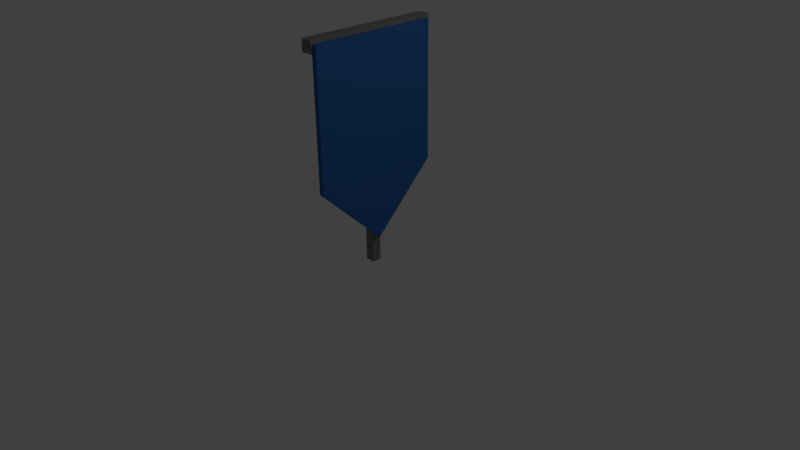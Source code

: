 # Source: blue_flag.blend  (saved by Blender 2.69.0; exported with 4.5.12 LTS)
import bpy
from mathutils import Matrix  # noqa: F401  (used for matrix-valued properties, if any)

bpy.ops.wm.read_factory_settings(use_empty=True)
scene = bpy.context.scene
scene.name = 'Scene'

# ---- collections
col_collection_1 = bpy.data.collections.new('Collection 1'); scene.collection.children.link(col_collection_1)

# ---- materials (node trees are filled in below, after node groups)
mat_material_001 = bpy.data.materials.new('Material.001')
mat_material_001.alpha_threshold = 0.0
mat_material_001.use_transparent_shadow = False
mat_material_001.diffuse_color = (0.2122, 0.2122, 0.2122, 1.0)
mat_material_001.specular_color = (0.2122, 0.2122, 0.2122)
mat_material_001.roughness = 0.5
mat_material_001.line_color = (0.0, 0.0, 0.0, 1.0)
mat_material_002 = bpy.data.materials.new('Material.002')
mat_material_002.alpha_threshold = 0.0
mat_material_002.use_transparent_shadow = False
mat_material_002.diffuse_color = (0.0331, 0.1329, 0.402, 1.0)
mat_material_002.specular_color = (0.0331, 0.1329, 0.402)
mat_material_002.roughness = 0.5
mat_material_002.line_color = (0.0, 0.0, 0.0, 1.0)

# ---- material node trees

# ---- world
world_world = bpy.data.worlds.new('World'); scene.world = world_world
world_world.color = (0.05088, 0.05088, 0.05088)
world_world.use_sun_shadow = False
world_world.sun_shadow_jitter_overblur = 0.0
world_world.cycles.sampling_method = 'MANUAL'
world_world.cycles.sample_map_resolution = 256

# ---- cameras
cam_camera = bpy.data.cameras.new('Camera')
cam_camera.clip_end = 100.0
cam_camera.lens = 35.0
cam_camera.sensor_width = 32.0
cam_camera.sensor_height = 18.0
cam_camera.ortho_scale = 7.314
cam_camera.dof.focus_distance = 0.0
cam_camera.dof.aperture_fstop = 128.0

# ---- lights
light_lamp = bpy.data.lights.new('Lamp', 'POINT')
light_lamp.transmission_factor = 0.0
light_lamp.cutoff_distance = 30.0
light_lamp.energy = 100.0
light_lamp.shadow_buffer_clip_start = 1.001
light_lamp.shadow_soft_size = 0.1
light_lamp.shadow_maximum_resolution = 0.006
light_lamp.use_absolute_resolution = True
light_lamp.cycles.use_multiple_importance_sampling = False

# ---- meshes
me_cube = bpy.data.meshes.new('Cube')
me_cube.from_pydata([(1.0, 1.0, -47.02), (1.0, -1.0, -47.02), (-1.0, -1.0, -47.02), (-1.0, 1.0, -47.02), (1.0, 1.0, 1.0), (1.0, -1.0, 1.0), (-1.0, -1.0, 1.0), (-1.0, 1.0, 1.0)], [], [(0, 1, 2, 3), (4, 7, 6, 5), (0, 4, 5, 1), (1, 5, 6, 2), (2, 6, 7, 3), (4, 0, 3, 7)])
me_cube.materials.append(mat_material_001)
me_cube.use_remesh_preserve_volume = False
me_cube.use_remesh_preserve_attributes = False
me_cube.use_mirror_vertex_groups = False
me_cube.update()
me_cube_001 = bpy.data.meshes.new('Cube.001')
me_cube_001.from_pydata([(1.0, 1.0, -21.85), (1.0, -1.0, -21.85), (-1.0, -1.0, -21.85), (-1.0, 1.0, -21.85), (1.0, 1.0, 1.0), (1.0, -1.0, 1.0), (-1.0, -1.0, 1.0), (-1.0, 1.0, 1.0)], [], [(0, 1, 2, 3), (4, 7, 6, 5), (0, 4, 5, 1), (1, 5, 6, 2), (2, 6, 7, 3), (4, 0, 3, 7)])
me_cube_001.materials.append(mat_material_001)
me_cube_001.use_remesh_preserve_volume = False
me_cube_001.use_remesh_preserve_attributes = False
me_cube_001.use_mirror_vertex_groups = False
me_cube_001.update()
me_cube_002 = bpy.data.meshes.new('Cube.002')
me_cube_002.from_pydata([(1.0, 21.69, -21.55), (1.0, -1.0, -21.55), (0.1204, -1.0, -21.55), (0.1204, 21.69, -21.55), (1.0, 21.69, 0.2153), (1.0, -1.0, 0.2153), (0.1204, -1.0, 0.2153), (0.1204, 21.69, 0.2153)], [], [(0, 1, 2, 3), (4, 7, 6, 5), (0, 4, 5, 1), (1, 5, 6, 2), (2, 6, 7, 3), (4, 0, 3, 7)])
me_cube_002.materials.append(mat_material_002)
me_cube_002.use_remesh_preserve_volume = False
me_cube_002.use_remesh_preserve_attributes = False
me_cube_002.use_mirror_vertex_groups = False
me_cube_002.update()
me_cube_003 = bpy.data.meshes.new('Cube.003')
me_cube_003.from_pydata([(1.0, 21.69, -21.55), (1.0, 6.42, -21.78), (0.1204, 6.42, -21.78), (0.1204, 21.69, -21.55), (1.0, 21.82, -6.283), (1.0, 13.74, -14.53), (0.1204, 13.74, -14.53), (0.1204, 21.82, -6.283)], [], [(0, 1, 2, 3), (4, 7, 6, 5), (0, 4, 5, 1), (1, 5, 6, 2), (2, 6, 7, 3), (4, 0, 3, 7)])
me_cube_003.materials.append(mat_material_002)
me_cube_003.use_remesh_preserve_volume = False
me_cube_003.use_remesh_preserve_attributes = False
me_cube_003.use_mirror_vertex_groups = False
me_cube_003.update()

# ---- objects
ob_cube = bpy.data.objects.new('Cube', me_cube)
ob_lamp = bpy.data.objects.new('Lamp', light_lamp)
ob_camera = bpy.data.objects.new('Camera', cam_camera)
ob_cube_001 = bpy.data.objects.new('Cube.001', me_cube_001)
ob_cube_002 = bpy.data.objects.new('Cube.002', me_cube_002)
ob_cube_003 = bpy.data.objects.new('Cube.003', me_cube_003)

# ---- transforms, parenting, visibility, modifiers, constraints
ob_cube.location = (0.0, 0.0, 0.0)
ob_cube.scale = (-0.06225, -0.06225, -0.06225)
ob_cube.lock_rotations_4d = False
ob_cube.empty_display_type = 'ARROWS'
ob_cube.lineart.crease_threshold = 0.0
ob_lamp.location = (4.076, 1.005, 5.904)
ob_lamp.rotation_euler = (0.6503, 0.05522, 1.866)
ob_lamp.lock_rotations_4d = False
ob_lamp.empty_display_type = 'ARROWS'
ob_lamp.color = (0.0, 0.0, 0.0, 0.0)
ob_lamp.lineart.crease_threshold = 0.0
ob_camera.location = (7.481, -6.508, 5.344)
ob_camera.rotation_euler = (1.109, 0.01082, 0.8149)
ob_camera.lock_rotations_4d = False
ob_camera.empty_display_type = 'ARROWS'
ob_camera.color = (0.0, 0.0, 0.0, 0.0)
ob_camera.display_type = 'WIRE'
ob_camera.lineart.crease_threshold = 0.0
ob_cube_001.location = (0.0, 0.8278, 2.877)
ob_cube_001.rotation_euler = (1.571, -0.0, 0.0)
ob_cube_001.scale = (-0.07823, -0.07823, -0.07823)
ob_cube_001.lock_rotations_4d = False
ob_cube_001.empty_display_type = 'ARROWS'
ob_cube_001.lineart.crease_threshold = 0.0
ob_cube_002.location = (0.1418, 0.8278, 2.827)
ob_cube_002.rotation_euler = (1.571, -0.0, 0.0)
ob_cube_002.scale = (-0.07823, -0.07823, -0.07823)
ob_cube_002.lock_rotations_4d = False
ob_cube_002.empty_display_type = 'ARROWS'
ob_cube_002.lineart.crease_threshold = 0.0
ob_cube_003.location = (0.1418, -0.009824, 2.692)
ob_cube_003.rotation_euler = (2.356, -0.0, 0.0)
ob_cube_003.scale = (-0.07823, -0.07823, -0.07823)
ob_cube_003.lock_rotations_4d = False
ob_cube_003.empty_display_type = 'ARROWS'
ob_cube_003.lineart.crease_threshold = 0.0

# ---- collection membership
col_collection_1.objects.link(ob_cube)
col_collection_1.objects.link(ob_lamp)
col_collection_1.objects.link(ob_camera)
col_collection_1.objects.link(ob_cube_001)
col_collection_1.objects.link(ob_cube_002)
col_collection_1.objects.link(ob_cube_003)

# ---- scene / render settings (as saved in the file)
scene.camera = ob_camera
scene.frame_start = 1; scene.frame_end = 250; scene.frame_set(1)
scene.render.engine = 'BLENDER_EEVEE_NEXT'
scene.render.image_settings.compression = 90
scene.render.resolution_percentage = 50
scene.render.dither_intensity = 0.0
scene.cycles.use_denoising = False
scene.cycles.samples = 10
scene.cycles.sampling_pattern = 'TABULATED_SOBOL'
scene.cycles.light_sampling_threshold = 0.0
scene.cycles.use_adaptive_sampling = False
scene.cycles.use_light_tree = False
scene.cycles.blur_glossy = 0.0
scene.cycles.volume_bounces = 1
scene.cycles.pixel_filter_type = 'GAUSSIAN'
scene.cycles.sample_clamp_indirect = 0.0
scene.view_settings.view_transform = 'Standard'
bpy.context.view_layer.update()
